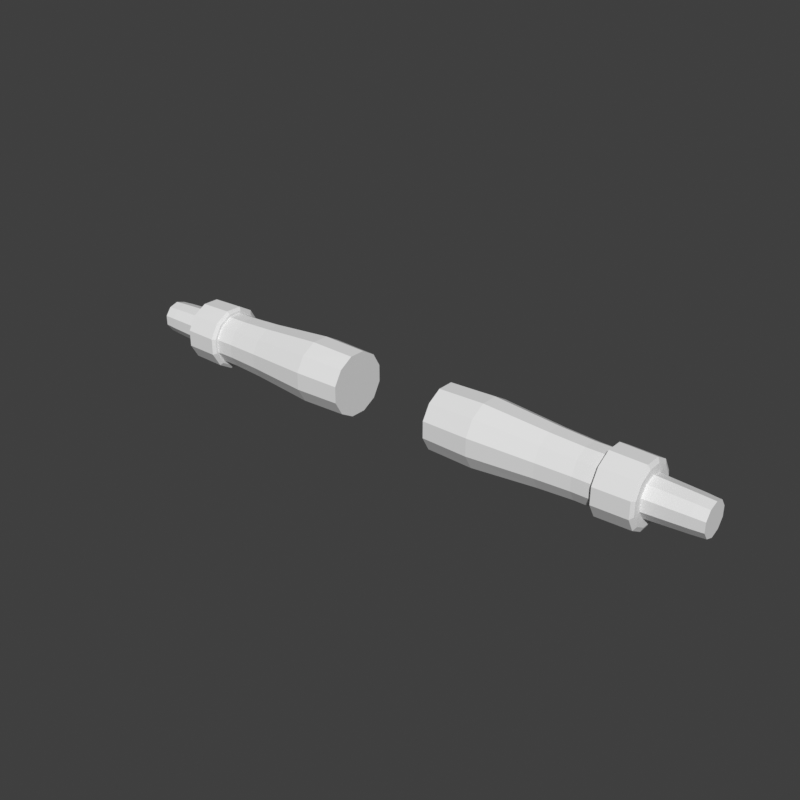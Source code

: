 # Source: arms-sleeves-suit-hero-f.blend  (saved by Blender 5.2.45; exported with 4.5.12 LTS)
import bpy
from mathutils import Matrix  # noqa: F401  (used for matrix-valued properties, if any)

bpy.ops.wm.read_factory_settings(use_empty=True)
scene = bpy.context.scene
scene.name = 'Scene'

# ---- world
world_preview = bpy.data.worlds.new('Preview'); scene.world = world_preview
world_preview.use_nodes = True; world_preview.node_tree.nodes.clear()
_N = world_preview.node_tree.nodes; _L = world_preview.node_tree.links
n0 = _N.new('ShaderNodeBackground'); n0.name = 'Background'; n0.location = (-200, 100)
n0.inputs[0].default_value = (0.05, 0.05, 0.05, 1.0)
n1 = _N.new('ShaderNodeOutputWorld'); n1.name = 'World Output'; n1.location = (200, 100)
_L.new(n0.outputs[0], n1.inputs[0])
n1.is_active_output = True
world_preview.color = (0.807, 0.807, 0.807)

# ---- meshes
me_part_arms = bpy.data.meshes.new('part_arms')
me_part_arms.from_pydata([(0.12, 0.07244, 1.269), (0.12, 0.05303, 1.302), (0.12, 0.01941, 1.322), (0.12, -0.01941, 1.322), (0.12, -0.05303, 1.302), (0.12, -0.07244, 1.269), (0.12, -0.07244, 1.23), (0.12, -0.05303, 1.196), (0.12, -0.01941, 1.177), (0.12, 0.01941, 1.177), (0.12, 0.05303, 1.196), (0.12, 0.07244, 1.23), (0.23, 0.07534, 1.27), (0.23, 0.05515, 1.305), (0.23, 0.02019, 1.325), (0.23, -0.02019, 1.325), (0.23, -0.05515, 1.305), (0.23, -0.07534, 1.27), (0.23, -0.07534, 1.229), (0.23, -0.05515, 1.194), (0.23, -0.02019, 1.174), (0.23, 0.02019, 1.174), (0.23, 0.05515, 1.194), (0.23, 0.07534, 1.229), (0.3816, 0.06375, 1.266), (0.3816, 0.04667, 1.296), (0.3816, 0.01708, 1.313), (0.3816, -0.01708, 1.313), (0.3816, -0.04667, 1.296), (0.3816, -0.06375, 1.266), (0.3816, -0.06375, 1.232), (0.3816, -0.04667, 1.203), (0.3816, -0.01708, 1.186), (0.3816, 0.01708, 1.186), (0.3816, 0.04667, 1.203), (0.3816, 0.06375, 1.232), (0.4616, 0.05989, 1.265), (0.4616, 0.04384, 1.293), (0.4616, 0.01605, 1.309), (0.4616, -0.01605, 1.309), (0.4616, -0.04384, 1.293), (0.4616, -0.05989, 1.265), (0.4616, -0.05989, 1.233), (0.4616, -0.04384, 1.206), (0.4616, -0.01605, 1.19), (0.4616, 0.01605, 1.19), (0.4616, 0.04384, 1.206), (0.4616, 0.05989, 1.233), (0.5116, 0.05989, 1.265), (0.5116, 0.04384, 1.293), (0.5116, 0.01605, 1.309), (0.5116, -0.01605, 1.309), (0.5116, -0.04384, 1.293), (0.5116, -0.05989, 1.265), (0.5116, -0.05989, 1.233), (0.5116, -0.04384, 1.206), (0.5116, -0.01605, 1.19), (0.5116, 0.01605, 1.19), (0.5116, 0.04384, 1.206), (0.5116, 0.05989, 1.233), (0.5066, 0.06568, 1.267), (0.5066, 0.04808, 1.297), (0.5066, 0.0176, 1.315), (0.5066, -0.0176, 1.315), (0.5066, -0.04808, 1.297), (0.5066, -0.06568, 1.267), (0.5066, -0.06568, 1.232), (0.5066, -0.04808, 1.201), (0.5066, -0.0176, 1.184), (0.5066, 0.0176, 1.184), (0.5066, 0.04808, 1.201), (0.5066, 0.06568, 1.232), (0.5116, 0.07341, 1.269), (0.5116, 0.05374, 1.303), (0.5116, 0.01967, 1.323), (0.5116, -0.01967, 1.323), (0.5116, -0.05374, 1.303), (0.5116, -0.07341, 1.269), (0.5116, -0.07341, 1.23), (0.5116, -0.05374, 1.196), (0.5116, -0.01967, 1.176), (0.5116, 0.01967, 1.176), (0.5116, 0.05374, 1.196), (0.5116, 0.07341, 1.23), (0.5916, 0.07148, 1.269), (0.5916, 0.05233, 1.302), (0.5916, 0.01915, 1.321), (0.5916, -0.01915, 1.321), (0.5916, -0.05233, 1.302), (0.5916, -0.07148, 1.269), (0.5916, -0.07148, 1.23), (0.5916, -0.05233, 1.197), (0.5916, -0.01915, 1.178), (0.5916, 0.01915, 1.178), (0.5916, 0.05233, 1.197), (0.5916, 0.07148, 1.23), (0.5966, 0.06182, 1.266), (0.5966, 0.04525, 1.295), (0.5966, 0.01656, 1.311), (0.5966, -0.01656, 1.311), (0.5966, -0.04525, 1.295), (0.5966, -0.06182, 1.266), (0.5966, -0.06182, 1.233), (0.5966, -0.04525, 1.204), (0.5966, -0.01656, 1.188), (0.5966, 0.01656, 1.188), (0.5966, 0.04525, 1.204), (0.5966, 0.06182, 1.233), (0.5716, 0.04375, 1.264), (0.5716, 0.02704, 1.287), (0.5716, 2.817e-18, 1.295), (0.5716, -0.02704, 1.287), (0.5716, -0.04375, 1.264), (0.5716, -0.04375, 1.235), (0.5716, -0.02704, 1.212), (0.5716, -8.45e-18, 1.203), (0.5716, 0.02704, 1.212), (0.5716, 0.04375, 1.235), (0.69, 0.03804, 1.262), (0.69, 0.02351, 1.282), (0.69, 2.449e-18, 1.289), (0.69, -0.02351, 1.282), (0.69, -0.03804, 1.262), (0.69, -0.03804, 1.237), (0.69, -0.02351, 1.217), (0.69, -7.348e-18, 1.209), (0.69, 0.02351, 1.217), (0.69, 0.03804, 1.237), (0.72, 0.03614, 1.261), (0.72, 0.02234, 1.28), (0.72, 2.327e-18, 1.287), (0.72, -0.02234, 1.28), (0.72, -0.03614, 1.261), (0.72, -0.03614, 1.238), (0.72, -0.02234, 1.219), (0.72, -6.98e-18, 1.211), (0.72, 0.02234, 1.219), (0.72, 0.03614, 1.238), (-0.12, 0.07244, 1.269), (-0.12, 0.05303, 1.302), (-0.23, 0.05515, 1.305), (-0.23, 0.07534, 1.27), (-0.12, 0.01941, 1.322), (-0.23, 0.02019, 1.325), (-0.12, -0.01941, 1.322), (-0.23, -0.02019, 1.325), (-0.12, -0.05303, 1.302), (-0.23, -0.05515, 1.305), (-0.12, -0.07244, 1.269), (-0.23, -0.07534, 1.27), (-0.12, -0.07244, 1.23), (-0.23, -0.07534, 1.229), (-0.12, -0.05303, 1.196), (-0.23, -0.05515, 1.194), (-0.12, -0.01941, 1.177), (-0.23, -0.02019, 1.174), (-0.12, 0.01941, 1.177), (-0.23, 0.02019, 1.174), (-0.12, 0.05303, 1.196), (-0.23, 0.05515, 1.194), (-0.12, 0.07244, 1.23), (-0.23, 0.07534, 1.229), (-0.3816, 0.04667, 1.296), (-0.3816, 0.06375, 1.266), (-0.3816, 0.01708, 1.313), (-0.3816, -0.01708, 1.313), (-0.3816, -0.04667, 1.296), (-0.3816, -0.06375, 1.266), (-0.3816, -0.06375, 1.232), (-0.3816, -0.04667, 1.203), (-0.3816, -0.01708, 1.186), (-0.3816, 0.01708, 1.186), (-0.3816, 0.04667, 1.203), (-0.3816, 0.06375, 1.232), (-0.4616, 0.04384, 1.293), (-0.4616, 0.05989, 1.265), (-0.4616, 0.01605, 1.309), (-0.4616, -0.01605, 1.309), (-0.4616, -0.04384, 1.293), (-0.4616, -0.05989, 1.265), (-0.4616, -0.05989, 1.233), (-0.4616, -0.04384, 1.206), (-0.4616, -0.01605, 1.19), (-0.4616, 0.01605, 1.19), (-0.4616, 0.04384, 1.206), (-0.4616, 0.05989, 1.233), (-0.5116, 0.04384, 1.293), (-0.5116, 0.05989, 1.265), (-0.5116, 0.01605, 1.309), (-0.5116, -0.01605, 1.309), (-0.5116, -0.04384, 1.293), (-0.5116, -0.05989, 1.265), (-0.5116, -0.05989, 1.233), (-0.5116, -0.04384, 1.206), (-0.5116, -0.01605, 1.19), (-0.5116, 0.01605, 1.19), (-0.5116, 0.04384, 1.206), (-0.5116, 0.05989, 1.233), (-0.5066, 0.06568, 1.267), (-0.5066, 0.04808, 1.297), (-0.5116, 0.05374, 1.303), (-0.5116, 0.07341, 1.269), (-0.5066, 0.0176, 1.315), (-0.5116, 0.01967, 1.323), (-0.5066, -0.0176, 1.315), (-0.5116, -0.01967, 1.323), (-0.5066, -0.04808, 1.297), (-0.5116, -0.05374, 1.303), (-0.5066, -0.06568, 1.267), (-0.5116, -0.07341, 1.269), (-0.5066, -0.06568, 1.232), (-0.5116, -0.07341, 1.23), (-0.5066, -0.04808, 1.201), (-0.5116, -0.05374, 1.196), (-0.5066, -0.0176, 1.184), (-0.5116, -0.01967, 1.176), (-0.5066, 0.0176, 1.184), (-0.5116, 0.01967, 1.176), (-0.5066, 0.04808, 1.201), (-0.5116, 0.05374, 1.196), (-0.5066, 0.06568, 1.232), (-0.5116, 0.07341, 1.23), (-0.5916, 0.05233, 1.302), (-0.5916, 0.07148, 1.269), (-0.5916, 0.01915, 1.321), (-0.5916, -0.01915, 1.321), (-0.5916, -0.05233, 1.302), (-0.5916, -0.07148, 1.269), (-0.5916, -0.07148, 1.23), (-0.5916, -0.05233, 1.197), (-0.5916, -0.01915, 1.178), (-0.5916, 0.01915, 1.178), (-0.5916, 0.05233, 1.197), (-0.5916, 0.07148, 1.23), (-0.5966, 0.04525, 1.295), (-0.5966, 0.06182, 1.266), (-0.5966, 0.01656, 1.311), (-0.5966, -0.01656, 1.311), (-0.5966, -0.04525, 1.295), (-0.5966, -0.06182, 1.266), (-0.5966, -0.06182, 1.233), (-0.5966, -0.04525, 1.204), (-0.5966, -0.01656, 1.188), (-0.5966, 0.01656, 1.188), (-0.5966, 0.04525, 1.204), (-0.5966, 0.06182, 1.233), (-0.5716, 0.04375, 1.264), (-0.5716, 0.02704, 1.287), (-0.69, 0.02351, 1.282), (-0.69, 0.03804, 1.262), (-0.5716, 2.817e-18, 1.295), (-0.69, 2.449e-18, 1.289), (-0.5716, -0.02704, 1.287), (-0.69, -0.02351, 1.282), (-0.5716, -0.04375, 1.264), (-0.69, -0.03804, 1.262), (-0.5716, -0.04375, 1.235), (-0.69, -0.03804, 1.237), (-0.5716, -0.02704, 1.212), (-0.69, -0.02351, 1.217), (-0.5716, -8.45e-18, 1.203), (-0.69, -7.348e-18, 1.209), (-0.5716, 0.02704, 1.212), (-0.69, 0.02351, 1.217), (-0.5716, 0.04375, 1.235), (-0.69, 0.03804, 1.237), (-0.72, 0.02234, 1.28), (-0.72, 0.03614, 1.261), (-0.72, 2.327e-18, 1.287), (-0.72, -0.02234, 1.28), (-0.72, -0.03614, 1.261), (-0.72, -0.03614, 1.238), (-0.72, -0.02234, 1.219), (-0.72, -6.98e-18, 1.211), (-0.72, 0.02234, 1.219), (-0.72, 0.03614, 1.238)], [], [(0, 1, 13, 12), (1, 2, 14, 13), (2, 3, 15, 14), (3, 4, 16, 15), (4, 5, 17, 16), (5, 6, 18, 17), (6, 7, 19, 18), (7, 8, 20, 19), (8, 9, 21, 20), (9, 10, 22, 21), (10, 11, 23, 22), (11, 0, 12, 23), (12, 13, 25, 24), (13, 14, 26, 25), (14, 15, 27, 26), (15, 16, 28, 27), (16, 17, 29, 28), (17, 18, 30, 29), (18, 19, 31, 30), (19, 20, 32, 31), (20, 21, 33, 32), (21, 22, 34, 33), (22, 23, 35, 34), (23, 12, 24, 35), (24, 25, 37, 36), (25, 26, 38, 37), (26, 27, 39, 38), (27, 28, 40, 39), (28, 29, 41, 40), (29, 30, 42, 41), (30, 31, 43, 42), (31, 32, 44, 43), (32, 33, 45, 44), (33, 34, 46, 45), (34, 35, 47, 46), (35, 24, 36, 47), (36, 37, 49, 48), (37, 38, 50, 49), (38, 39, 51, 50), (39, 40, 52, 51), (40, 41, 53, 52), (41, 42, 54, 53), (42, 43, 55, 54), (43, 44, 56, 55), (44, 45, 57, 56), (45, 46, 58, 57), (46, 47, 59, 58), (47, 36, 48, 59), (11, 10, 9, 8), (11, 8, 7, 6), (11, 6, 5, 4), (11, 4, 3, 2), (11, 2, 1, 0), (48, 49, 50, 51), (48, 51, 52, 53), (48, 53, 54, 55), (48, 55, 56, 57), (48, 57, 58, 59), (60, 61, 73, 72), (61, 62, 74, 73), (62, 63, 75, 74), (63, 64, 76, 75), (64, 65, 77, 76), (65, 66, 78, 77), (66, 67, 79, 78), (67, 68, 80, 79), (68, 69, 81, 80), (69, 70, 82, 81), (70, 71, 83, 82), (71, 60, 72, 83), (72, 73, 85, 84), (73, 74, 86, 85), (74, 75, 87, 86), (75, 76, 88, 87), (76, 77, 89, 88), (77, 78, 90, 89), (78, 79, 91, 90), (79, 80, 92, 91), (80, 81, 93, 92), (81, 82, 94, 93), (82, 83, 95, 94), (83, 72, 84, 95), (84, 85, 97, 96), (85, 86, 98, 97), (86, 87, 99, 98), (87, 88, 100, 99), (88, 89, 101, 100), (89, 90, 102, 101), (90, 91, 103, 102), (91, 92, 104, 103), (92, 93, 105, 104), (93, 94, 106, 105), (94, 95, 107, 106), (95, 84, 96, 107), (71, 70, 69, 68), (71, 68, 67, 66), (71, 66, 65, 64), (71, 64, 63, 62), (71, 62, 61, 60), (96, 97, 98, 99), (96, 99, 100, 101), (96, 101, 102, 103), (96, 103, 104, 105), (96, 105, 106, 107), (108, 109, 119, 118), (109, 110, 120, 119), (110, 111, 121, 120), (111, 112, 122, 121), (112, 113, 123, 122), (113, 114, 124, 123), (114, 115, 125, 124), (115, 116, 126, 125), (116, 117, 127, 126), (117, 108, 118, 127), (118, 119, 129, 128), (119, 120, 130, 129), (120, 121, 131, 130), (121, 122, 132, 131), (122, 123, 133, 132), (123, 124, 134, 133), (124, 125, 135, 134), (125, 126, 136, 135), (126, 127, 137, 136), (127, 118, 128, 137), (117, 116, 115, 114), (117, 114, 113, 112), (117, 112, 111, 110), (117, 110, 109, 108), (128, 129, 130, 131), (128, 131, 132, 133), (128, 133, 134, 135), (128, 135, 136, 137), (138, 141, 140, 139), (139, 140, 143, 142), (142, 143, 145, 144), (144, 145, 147, 146), (146, 147, 149, 148), (148, 149, 151, 150), (150, 151, 153, 152), (152, 153, 155, 154), (154, 155, 157, 156), (156, 157, 159, 158), (158, 159, 161, 160), (160, 161, 141, 138), (141, 163, 162, 140), (140, 162, 164, 143), (143, 164, 165, 145), (145, 165, 166, 147), (147, 166, 167, 149), (149, 167, 168, 151), (151, 168, 169, 153), (153, 169, 170, 155), (155, 170, 171, 157), (157, 171, 172, 159), (159, 172, 173, 161), (161, 173, 163, 141), (163, 175, 174, 162), (162, 174, 176, 164), (164, 176, 177, 165), (165, 177, 178, 166), (166, 178, 179, 167), (167, 179, 180, 168), (168, 180, 181, 169), (169, 181, 182, 170), (170, 182, 183, 171), (171, 183, 184, 172), (172, 184, 185, 173), (173, 185, 175, 163), (175, 187, 186, 174), (174, 186, 188, 176), (176, 188, 189, 177), (177, 189, 190, 178), (178, 190, 191, 179), (179, 191, 192, 180), (180, 192, 193, 181), (181, 193, 194, 182), (182, 194, 195, 183), (183, 195, 196, 184), (184, 196, 197, 185), (185, 197, 187, 175), (160, 154, 156, 158), (160, 150, 152, 154), (160, 146, 148, 150), (160, 142, 144, 146), (160, 138, 139, 142), (187, 189, 188, 186), (187, 191, 190, 189), (187, 193, 192, 191), (187, 195, 194, 193), (187, 197, 196, 195), (198, 201, 200, 199), (199, 200, 203, 202), (202, 203, 205, 204), (204, 205, 207, 206), (206, 207, 209, 208), (208, 209, 211, 210), (210, 211, 213, 212), (212, 213, 215, 214), (214, 215, 217, 216), (216, 217, 219, 218), (218, 219, 221, 220), (220, 221, 201, 198), (201, 223, 222, 200), (200, 222, 224, 203), (203, 224, 225, 205), (205, 225, 226, 207), (207, 226, 227, 209), (209, 227, 228, 211), (211, 228, 229, 213), (213, 229, 230, 215), (215, 230, 231, 217), (217, 231, 232, 219), (219, 232, 233, 221), (221, 233, 223, 201), (223, 235, 234, 222), (222, 234, 236, 224), (224, 236, 237, 225), (225, 237, 238, 226), (226, 238, 239, 227), (227, 239, 240, 228), (228, 240, 241, 229), (229, 241, 242, 230), (230, 242, 243, 231), (231, 243, 244, 232), (232, 244, 245, 233), (233, 245, 235, 223), (220, 214, 216, 218), (220, 210, 212, 214), (220, 206, 208, 210), (220, 202, 204, 206), (220, 198, 199, 202), (235, 237, 236, 234), (235, 239, 238, 237), (235, 241, 240, 239), (235, 243, 242, 241), (235, 245, 244, 243), (246, 249, 248, 247), (247, 248, 251, 250), (250, 251, 253, 252), (252, 253, 255, 254), (254, 255, 257, 256), (256, 257, 259, 258), (258, 259, 261, 260), (260, 261, 263, 262), (262, 263, 265, 264), (264, 265, 249, 246), (249, 267, 266, 248), (248, 266, 268, 251), (251, 268, 269, 253), (253, 269, 270, 255), (255, 270, 271, 257), (257, 271, 272, 259), (259, 272, 273, 261), (261, 273, 274, 263), (263, 274, 275, 265), (265, 275, 267, 249), (264, 258, 260, 262), (264, 254, 256, 258), (264, 250, 252, 254), (264, 246, 247, 250), (267, 269, 268, 266), (267, 271, 270, 269), (267, 273, 272, 271), (267, 275, 274, 273)])
me_part_arms.update()

# ---- objects
ob_part_arms = bpy.data.objects.new('part_arms', me_part_arms)

# ---- transforms, parenting, visibility, modifiers, constraints
ob_part_arms.location = (0.0, 0.0, 0.0)

# ---- collection membership
scene.collection.objects.link(ob_part_arms)

# ---- scene / render settings (as saved in the file)
scene.frame_start = 1; scene.frame_end = 250; scene.frame_set(1)
scene.render.engine = 'BLENDER_WORKBENCH'
scene.render.image_settings.color_mode = 'RGB'
scene.render.resolution_x = 384
scene.render.resolution_y = 384
scene.render.fps = 30
scene.render.bake_bias = 0.0
scene.render.bake_samples = 0
scene.render.compositor_device = 'GPU'
scene.eevee.use_volume_custom_range = False
scene.eevee.fast_gi_thickness_near = 0.1
scene.eevee.fast_gi_thickness_far = 0.0
scene.eevee.ray_tracing_options.screen_trace_thickness = 0.1
scene.view_settings.view_transform = 'Standard'
bpy.context.view_layer.update()

# ---- added for rendering (the .blend has no active camera and no usable light): camera, sun
cam_auto = bpy.data.cameras.new('AutoCamera')
cam_auto.lens = 50.0
cam_auto.sensor_width = 36.0
cam_auto.clip_end = 1000.0
ob_auto_camera = bpy.data.objects.new('AutoCamera', cam_auto)
scene.collection.objects.link(ob_auto_camera)
ob_auto_camera.location = (1.34683, -1.6162, 2.32687)
ob_auto_camera.rotation_euler = (1.09748, -7.21219e-08, 0.694738)
scene.camera = ob_auto_camera
light_auto_sun = bpy.data.lights.new('AutoSun', 'SUN')
light_auto_sun.energy = 3.0
light_auto_sun.angle = 0.0523599
ob_auto_sun = bpy.data.objects.new('AutoSun', light_auto_sun)
scene.collection.objects.link(ob_auto_sun)
ob_auto_sun.rotation_euler = (0.872665, 0.174533, 0.523599)
bpy.context.view_layer.update()
